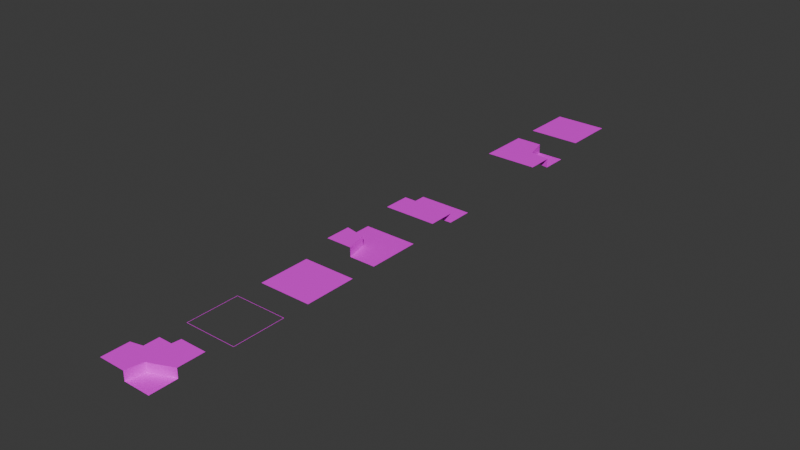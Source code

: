 # Source: Tiles.blend  (saved by Blender 4.3.34; exported with 4.5.12 LTS)
import bpy
from mathutils import Matrix  # noqa: F401  (used for matrix-valued properties, if any)

bpy.ops.wm.read_factory_settings(use_empty=True)
scene = bpy.context.scene
scene.name = 'Scene'

# ---- images (referenced by path relative to the original .blend; pixels are not part of the script)
import os
ASSET_DIR = os.environ.get("B2B_ASSET_DIR", "")  # directory of the original .blend (textures are referenced by path, not embedded)
HERE = os.path.dirname(os.path.abspath(__file__))  # packed textures are extracted next to this script under _unpacked/

def load_image(name, relpath, width, height, colorspace="sRGB"):
    """Load a texture the original file referenced (path relative to the .blend, or extracted next to this script)."""
    p = next((c for c in (os.path.join(HERE, relpath), os.path.join(ASSET_DIR, relpath)) if relpath and os.path.exists(c)), "")
    if p:
        img = bpy.data.images.load(p, check_existing=True)
        img.name = name
    else:  # same state as the original file: an image datablock whose file is absent (Cycles renders it pink)
        img = bpy.data.images.new(name, width, height)
        img.source = "FILE"
        img.filepath = "//" + (relpath or name)
    img.colorspace_settings.name = colorspace
    return img
img_tile_g2w1g1_bmp = load_image('Tile_g2w1g1.bmp', 'Tile_g2w1g1.bmp', 1024, 1024, 'sRGB')
img_tile_w4_bmp = load_image('Tile_w4.bmp', 'Tile_w4.bmp', 1024, 1024, 'sRGB')
img_tile_g4_bmp = load_image('Tile_g4.bmp', 'Tile_g4.bmp', 1024, 1024, 'sRGB')
img_tile_g1w2g1_bmp = load_image('Tile_g1w2g1.bmp', 'Tile_g1w2g1.bmp', 1024, 1024, 'sRGB')
img_tile_g1_w3_bmp = load_image('Tile_g1_w3.bmp', 'Tile_g1_w3.bmp', 1024, 1024, 'sRGB')
img_tile1010_bmp = load_image('Tile1010.bmp', 'Tile1010.bmp', 1024, 1024, 'sRGB')
img_tile_w4_bmp_001 = load_image('Tile_w4.bmp.001', 'Tile_w4.bmp', 1024, 1024, 'sRGB')

# ---- materials (node trees are filled in below, after node groups)
mat_material = bpy.data.materials.new('Material')
mat_material.alpha_threshold = 0.0
mat_material.roughness = 0.5
mat_material.line_color = (0.0, 0.0, 0.0, 1.0)
mat_material_002 = bpy.data.materials.new('Material.002')
mat_material_005 = bpy.data.materials.new('Material.005')
mat_material_004 = bpy.data.materials.new('Material.004')
mat_material_003 = bpy.data.materials.new('Material.003')
mat_material_001 = bpy.data.materials.new('Material.001')
mat_material_001.alpha_threshold = 0.0
mat_material_001.roughness = 0.5
mat_material_001.line_color = (0.0, 0.0, 0.0, 1.0)
mat_material_006 = bpy.data.materials.new('Material.006')

# ---- material node trees
mat_material.use_nodes = True; mat_material.node_tree.nodes.clear()
_N = mat_material.node_tree.nodes; _L = mat_material.node_tree.links
n0 = _N.new('ShaderNodeOutputMaterial'); n0.name = 'Material Output'; n0.location = (300, 300)
n1 = _N.new('ShaderNodeBsdfPrincipled'); n1.name = 'Principled BSDF'; n1.location = (10, 300)
n1.inputs[3].default_value = 1.45
n2 = _N.new('ShaderNodeTexImage'); n2.name = 'Image Texture'; n2.location = (-280, 280)
n2.image = img_tile_g2w1g1_bmp
_L.new(n1.outputs[0], n0.inputs[0])
_L.new(n2.outputs[0], n1.inputs[0])
n0.is_active_output = True
mat_material_002.use_nodes = True; mat_material_002.node_tree.nodes.clear()
_N = mat_material_002.node_tree.nodes; _L = mat_material_002.node_tree.links
n0 = _N.new('ShaderNodeBsdfPrincipled'); n0.name = 'Principled BSDF'; n0.location = (10, 300)
n1 = _N.new('ShaderNodeOutputMaterial'); n1.name = 'Material Output'; n1.location = (300, 300)
n2 = _N.new('ShaderNodeTexImage'); n2.name = 'Image Texture'; n2.location = (-280, 280)
n2.image = img_tile_w4_bmp
_L.new(n0.outputs[0], n1.inputs[0])
_L.new(n2.outputs[0], n0.inputs[0])
n1.is_active_output = True
mat_material_005.use_nodes = True; mat_material_005.node_tree.nodes.clear()
_N = mat_material_005.node_tree.nodes; _L = mat_material_005.node_tree.links
n0 = _N.new('ShaderNodeBsdfPrincipled'); n0.name = 'Principled BSDF'; n0.location = (10, 300)
n1 = _N.new('ShaderNodeOutputMaterial'); n1.name = 'Material Output'; n1.location = (300, 300)
n2 = _N.new('ShaderNodeTexImage'); n2.name = 'Image Texture'; n2.location = (-280, 280)
n2.image = img_tile_g4_bmp
_L.new(n0.outputs[0], n1.inputs[0])
_L.new(n2.outputs[0], n0.inputs[0])
n1.is_active_output = True
mat_material_004.use_nodes = True; mat_material_004.node_tree.nodes.clear()
_N = mat_material_004.node_tree.nodes; _L = mat_material_004.node_tree.links
n0 = _N.new('ShaderNodeBsdfPrincipled'); n0.name = 'Principled BSDF'; n0.location = (10, 300)
n1 = _N.new('ShaderNodeOutputMaterial'); n1.name = 'Material Output'; n1.location = (300, 300)
n2 = _N.new('ShaderNodeTexImage'); n2.name = 'Image Texture'; n2.location = (-280, 280)
n2.image = img_tile_g1w2g1_bmp
_L.new(n0.outputs[0], n1.inputs[0])
_L.new(n2.outputs[0], n0.inputs[0])
n1.is_active_output = True
mat_material_003.use_nodes = True; mat_material_003.node_tree.nodes.clear()
_N = mat_material_003.node_tree.nodes; _L = mat_material_003.node_tree.links
n0 = _N.new('ShaderNodeBsdfPrincipled'); n0.name = 'Principled BSDF'; n0.location = (10, 300)
n1 = _N.new('ShaderNodeOutputMaterial'); n1.name = 'Material Output'; n1.location = (300, 300)
n2 = _N.new('ShaderNodeTexImage'); n2.name = 'Image Texture'; n2.location = (-280, 280)
n2.image = img_tile_g1_w3_bmp
_L.new(n0.outputs[0], n1.inputs[0])
_L.new(n2.outputs[0], n0.inputs[0])
n1.is_active_output = True
mat_material_001.use_nodes = True; mat_material_001.node_tree.nodes.clear()
_N = mat_material_001.node_tree.nodes; _L = mat_material_001.node_tree.links
n0 = _N.new('ShaderNodeOutputMaterial'); n0.name = 'Material Output'; n0.location = (300, 300)
n1 = _N.new('ShaderNodeBsdfPrincipled'); n1.name = 'Principled BSDF'; n1.location = (10, 300)
n1.inputs[3].default_value = 1.45
n2 = _N.new('ShaderNodeTexImage'); n2.name = 'Image Texture'; n2.location = (-280, 280)
n2.image = img_tile1010_bmp
_L.new(n1.outputs[0], n0.inputs[0])
_L.new(n2.outputs[0], n1.inputs[0])
n0.is_active_output = True
mat_material_006.use_nodes = True; mat_material_006.node_tree.nodes.clear()
_N = mat_material_006.node_tree.nodes; _L = mat_material_006.node_tree.links
n0 = _N.new('ShaderNodeBsdfPrincipled'); n0.name = 'Principled BSDF'; n0.location = (10, 300)
n1 = _N.new('ShaderNodeOutputMaterial'); n1.name = 'Material Output'; n1.location = (300, 300)
n2 = _N.new('ShaderNodeTexImage'); n2.name = 'Image Texture'; n2.location = (-280, 280)
n2.image = img_tile_w4_bmp_001
_L.new(n0.outputs[0], n1.inputs[0])
_L.new(n2.outputs[0], n0.inputs[0])
n1.is_active_output = True

# ---- world
world_world = bpy.data.worlds.new('World'); scene.world = world_world
world_world.use_nodes = True; world_world.node_tree.nodes.clear()
_N = world_world.node_tree.nodes; _L = world_world.node_tree.links
n0 = _N.new('ShaderNodeOutputWorld'); n0.name = 'World Output'; n0.location = (300, 300)
n1 = _N.new('ShaderNodeBackground'); n1.name = 'Background'; n1.location = (10, 300)
n1.inputs[0].default_value = (0.05088, 0.05088, 0.05088, 1.0)
_L.new(n1.outputs[0], n0.inputs[0])
n0.is_active_output = True
world_world.color = (0.05088, 0.05088, 0.05088)
world_world.sun_shadow_jitter_overblur = 0.0

# ---- meshes
me_cube = bpy.data.meshes.new('Cube')
me_cube.from_pydata([(1.0, 1.0, 0.0), (1.0, -1.0, 0.35), (-1.0, 1.0, 0.35), (-1.0, -1.0, 0.35), (0.0, 1.0, 0.35), (0.0, -1.0, 0.35), (-1.0, 0.0, 0.35), (1.0, 0.0, 0.35), (0.2119, 0.1549, 0.35), (1.0, 0.0, 0.0), (0.0, 1.0, 0.0), (0.2119, 0.1549, 0.0)], [], [(10, 11, 0), (4, 2, 8), (9, 0, 11), (11, 8, 7), (11, 10, 4), (6, 8, 2), (3, 8, 6), (3, 5, 8), (5, 1, 8), (1, 7, 8), (4, 8, 11), (7, 9, 11)])
_uv = me_cube.uv_layers.new(name='UVMap')
_uv.uv.foreach_set('vector', [0.8887, 0.4385, 0.6069, 0.3684, 0.8881, 0.1052, 0.7784, 0.5953, 0.7784, 0.9644, 0.4665, 0.5171, 0.5547, 0.1058, 0.8881, 0.1052, 0.6069, 0.3684, 0.9434, 0.8053, 0.8267, 0.8053, 0.8267, 0.5376, 0.9434, 0.8053, 0.9434, 0.9289, 0.8267, 0.9289, 0.4093, 0.9644, 0.4665, 0.5171, 0.7784, 0.9644, 0.04017, 0.9644, 0.4665, 0.5171, 0.4093, 0.9644, 0.04017, 0.9644, 0.04017, 0.5953, 0.4665, 0.5171, 0.04017, 0.5953, 0.04017, 0.2262, 0.4665, 0.5171, 0.04017, 0.2262, 0.4093, 0.2262, 0.4665, 0.5171, 0.8267, 0.9289, 0.8267, 0.8053, 0.9434, 0.8053, 0.8267, 0.5376, 0.9434, 0.5376, 0.9434, 0.8053])
me_cube.materials.append(mat_material)
me_cube.use_mirror_vertex_groups = False
me_cube.update()
me_plane = bpy.data.meshes.new('Plane')
me_plane.from_pydata([(-1.0, -1.0, 0.0), (1.0, -1.0, 0.0), (-1.0, 1.0, 0.0), (1.0, 1.0, 0.0)], [], [(2, 0, 3), (1, 3, 0)])
_uv = me_plane.uv_layers.new(name='UVMap')
_uv.uv.foreach_set('vector', [0.9319, 0.9319, 0.06807, 0.9319, 0.9319, 0.06807, 0.06807, 0.06807, 0.9319, 0.06807, 0.06807, 0.9319])
me_plane.materials.append(mat_material_002)
me_plane.update()
me_plane_001 = bpy.data.meshes.new('Plane.001')
me_plane_001.from_pydata([(-1.0, -1.0, 0.35), (1.0, -1.0, 0.35), (-1.0, 1.0, 0.35), (1.0, 1.0, 0.35)], [], [(2, 0, 3), (1, 3, 0)])
_uv = me_plane_001.uv_layers.new(name='UVMap')
_uv.uv.foreach_set('vector', [0.9319, 0.9319, 0.06807, 0.9319, 0.9319, 0.06807, 0.06807, 0.06807, 0.9319, 0.06807, 0.06807, 0.9319])
me_plane_001.materials.append(mat_material_005)
me_plane_001.update()
me_plane_002 = bpy.data.meshes.new('Plane.002')
me_plane_002.from_pydata([(-1.0, -1.0, 0.35), (1.0, -1.0, 0.35), (-1.0, 0.0, 0.35), (1.0, 0.0, 0.35), (1.0, 0.0, 0.0), (1.0, 1.0, 0.0), (-1.0, 1.0, 0.0), (-1.0, 0.0, 0.0)], [], [(3, 2, 1), (2, 0, 1), (7, 3, 4), (4, 6, 7), (6, 4, 5), (2, 3, 7)])
_uv = me_plane_002.uv_layers.new(name='UVMap')
_uv.uv.foreach_set('vector', [0.4362, 0.2472, 0.4362, 0.9385, 0.09058, 0.2472, 0.4362, 0.9385, 0.09058, 0.9385, 0.09058, 0.2472, 0.1653, 0.1809, 0.8566, 0.05991, 0.8566, 0.1809, 0.5609, 0.2472, 0.9066, 0.9385, 0.5609, 0.9385, 0.9066, 0.9385, 0.5609, 0.2472, 0.9066, 0.2472, 0.1653, 0.05991, 0.8566, 0.05991, 0.1653, 0.1809])
me_plane_002.materials.append(mat_material_004)
me_plane_002.update()
me_plane_003 = bpy.data.meshes.new('Plane.003')
me_plane_003.from_pydata([(-1.0, -1.0, 0.35), (1.0, -1.0, 0.0), (-1.0, 1.0, 0.0), (1.0, 1.0, 0.0), (0.0, -1.0, 0.35), (-1.0, 0.0, 0.35), (-0.1989, -0.1613, 0.35), (0.0, -1.0, 0.0), (-1.0, 0.0, 0.0), (-0.1989, -0.1613, 0.0)], [], [(0, 4, 6), (9, 6, 7), (9, 8, 6), (1, 9, 7), (2, 8, 9), (9, 1, 3), (9, 3, 2), (6, 5, 0), (6, 4, 7), (5, 6, 8)])
_uv = me_plane_003.uv_layers.new(name='UVMap')
_uv.uv.foreach_set('vector', [0.5732, 0.449, 0.5732, 0.1157, 0.8527, 0.182, 0.834, 0.8223, 0.9507, 0.8223, 0.834, 0.9424, 0.834, 0.8223, 0.834, 0.5499, 0.9507, 0.8223, 0.7282, 0.9226, 0.4486, 0.5229, 0.7282, 0.5893, 0.06152, 0.2559, 0.3949, 0.2559, 0.4486, 0.5229, 0.4486, 0.5229, 0.7282, 0.9226, 0.06152, 0.9226, 0.4486, 0.5229, 0.06152, 0.9226, 0.06152, 0.2559, 0.8527, 0.182, 0.9065, 0.449, 0.5732, 0.449, 0.9507, 0.8223, 0.9507, 0.9424, 0.834, 0.9424, 0.9507, 0.5499, 0.9507, 0.8223, 0.834, 0.5499])
me_plane_003.materials.append(mat_material_003)
me_plane_003.update()
me_cube_001 = bpy.data.meshes.new('Cube.001')
me_cube_001.from_pydata([(-1.0, 1.0, 0.0), (1.0, 1.0, 0.35), (-1.0, -1.0, 0.35), (-1.0, 0.0, 0.35), (1.0, 0.0, 0.35), (0.0, -1.0, 0.35), (0.0, 1.0, 0.35), (-0.2931, 0.1643, 0.35), (0.0, 1.0, 0.0), (-1.0, 0.0, 0.0), (-0.2931, 0.1643, -7.451e-09), (1.0, -1.0, 0.0), (1.0, 0.0, 0.0), (0.0, -1.0, 0.0), (0.121, -0.3607, 0.0), (0.0, -1.0, 0.35), (0.121, -0.3607, 0.35), (-0.09318, 0.2198, 0.35), (-0.09318, 0.2198, 0.0), (0.31, -0.2989, 0.0), (0.31, -0.2989, 0.35)], [(2, 5)], [(9, 10, 0), (18, 8, 0), (10, 9, 3), (3, 7, 10), (6, 17, 1), (18, 0, 10), (4, 20, 12), (16, 15, 14), (14, 13, 11), (12, 19, 11), (13, 14, 15), (2, 7, 3), (4, 1, 20), (19, 14, 11), (2, 16, 7), (2, 15, 16), (19, 12, 20), (8, 18, 6), (17, 6, 18), (20, 17, 16), (16, 17, 7), (10, 7, 17), (18, 10, 17), (19, 20, 16), (16, 14, 19), (17, 20, 1)])
_uv = me_cube_001.uv_layers.new(name='UVMap')
_uv.uv.foreach_set('vector', [0.8195, 0.04663, 0.7669, 0.2732, 0.4989, 0.04663, 0.7491, 0.3373, 0.4989, 0.3672, 0.4989, 0.04663, 0.9613, 0.5074, 0.9613, 0.74, 0.8491, 0.74, 0.8491, 0.74, 0.8491, 0.5074, 0.9613, 0.5074, 0.01604, 0.7242, 0.1718, 0.5262, 0.2427, 0.9509, 0.7491, 0.3373, 0.4989, 0.04663, 0.7669, 0.2732, 0.8491, 0.4139, 0.8491, 0.2786, 0.9613, 0.4139, 0.8491, 0.2478, 0.8491, 0.03924, 0.9613, 0.2478, 0.5156, 0.6165, 0.4768, 0.4115, 0.7974, 0.4115, 0.7974, 0.7321, 0.5762, 0.6363, 0.7974, 0.4115, 0.9613, 0.03924, 0.9613, 0.2478, 0.8491, 0.03924, 0.2427, 0.04417, 0.139, 0.4683, 0.01604, 0.2709, 0.4694, 0.7242, 0.2427, 0.9509, 0.3808, 0.5001, 0.5762, 0.6363, 0.5156, 0.6165, 0.7974, 0.4115, 0.2427, 0.04417, 0.3519, 0.4432, 0.139, 0.4683, 0.2427, 0.04417, 0.4694, 0.2709, 0.3519, 0.4432, 0.9613, 0.2786, 0.9613, 0.4139, 0.8491, 0.2786, 0.6111, 0.6878, 0.6111, 0.9397, 0.4989, 0.6878, 0.4989, 0.9397, 0.4989, 0.6878, 0.6111, 0.9397, 0.3808, 0.5001, 0.1718, 0.5262, 0.3519, 0.4432, 0.3519, 0.4432, 0.1718, 0.5262, 0.139, 0.4683, 0.9613, 0.5074, 0.8491, 0.5074, 0.8491, 0.4409, 0.9613, 0.4409, 0.9613, 0.5074, 0.8491, 0.4409, 0.9613, 0.2786, 0.8491, 0.2786, 0.8491, 0.2478, 0.8491, 0.2478, 0.9613, 0.2478, 0.9613, 0.2786, 0.1718, 0.5262, 0.3808, 0.5001, 0.2427, 0.9509])
me_cube_001.materials.append(mat_material_001)
me_cube_001.use_mirror_vertex_groups = False
me_cube_001.update()
me_plane_005 = bpy.data.meshes.new('Plane.005')
me_plane_005.from_pydata([(-1.0, -1.0, 0.0), (1.0, -1.0, 0.0), (-1.0, 1.0, 0.0), (1.0, 1.0, 0.0), (-0.9836, 0.9836, 0.0), (-0.9836, -0.9836, 0.0), (0.9836, -0.9836, 0.0), (0.9836, 0.9836, 0.0)], [], [(4, 2, 0, 5), (7, 6, 1, 3), (2, 4, 7, 3), (5, 0, 1, 6)])
_uv = me_plane_005.uv_layers.new(name='UVMap')
_uv.uv.foreach_set('vector', [0.9121, 0.9121, 0.9435, 0.9435, 0.05645, 0.9435, 0.08792, 0.9121, 0.9121, 0.08792, 0.08792, 0.08792, 0.05645, 0.05645, 0.9435, 0.05645, 0.9435, 0.9435, 0.9121, 0.9121, 0.9121, 0.08792, 0.9435, 0.05645, 0.08792, 0.9121, 0.05645, 0.9435, 0.05645, 0.05645, 0.08792, 0.08792])
me_plane_005.materials.append(mat_material_006)
me_plane_005.update()

# ---- objects
ob_tile1101 = bpy.data.objects.new('Tile1101', me_cube)
ob_tile0000 = bpy.data.objects.new('Tile0000', me_plane)
ob_tile1111 = bpy.data.objects.new('Tile1111', me_plane_001)
ob_tile1001 = bpy.data.objects.new('Tile1001', me_plane_002)
ob_tile1000 = bpy.data.objects.new('Tile1000', me_plane_003)
ob_tile1010 = bpy.data.objects.new('Tile1010', me_cube_001)
ob_tileborder = bpy.data.objects.new('TileBorder', me_plane_005)

# ---- transforms, parenting, visibility, modifiers, constraints
ob_tile1101.location = (0.0, 18.0, 0.0)
ob_tile1101.lock_rotations_4d = False
ob_tile1101.empty_display_type = 'ARROWS'
ob_tile1101.lineart.crease_threshold = 0.0
ob_tile0000.location = (0.0, 6.0, 0.0)
ob_tile1111.location = (0.0, 21.0, 0.0)
ob_tile1001.location = (0.0, 12.0, 0.0)
ob_tile1000.location = (0.0, 9.0, 0.0)
ob_tile1010.location = (0.0, 0.0, 0.0)
ob_tile1010.lock_rotations_4d = False
ob_tile1010.empty_display_type = 'ARROWS'
ob_tile1010.lineart.crease_threshold = 0.0
ob_tileborder.location = (0.0, 3.0, 0.0)

# ---- collection membership
scene.collection.objects.link(ob_tile1101)
scene.collection.objects.link(ob_tile0000)
scene.collection.objects.link(ob_tile1111)
scene.collection.objects.link(ob_tile1001)
scene.collection.objects.link(ob_tile1000)
scene.collection.objects.link(ob_tile1010)
scene.collection.objects.link(ob_tileborder)

# ---- scene / render settings (as saved in the file)
scene.frame_start = 1; scene.frame_end = 250; scene.frame_set(1)
scene.render.engine = 'BLENDER_EEVEE_NEXT'
bpy.context.view_layer.update()

# ---- added for rendering (the .blend has no active camera and no usable light): camera, sun
cam_auto = bpy.data.cameras.new('AutoCamera')
cam_auto.lens = 50.0
cam_auto.sensor_width = 36.0
cam_auto.clip_end = 1000.0
ob_auto_camera = bpy.data.objects.new('AutoCamera', cam_auto)
scene.collection.objects.link(ob_auto_camera)
ob_auto_camera.location = (21.3629, -15.1355, 17.2653)
ob_auto_camera.rotation_euler = (1.09748, -7.21219e-08, 0.694738)
scene.camera = ob_auto_camera
light_auto_sun = bpy.data.lights.new('AutoSun', 'SUN')
light_auto_sun.energy = 3.0
light_auto_sun.angle = 0.0523599
ob_auto_sun = bpy.data.objects.new('AutoSun', light_auto_sun)
scene.collection.objects.link(ob_auto_sun)
ob_auto_sun.rotation_euler = (0.872665, 0.174533, 0.523599)
bpy.context.view_layer.update()
